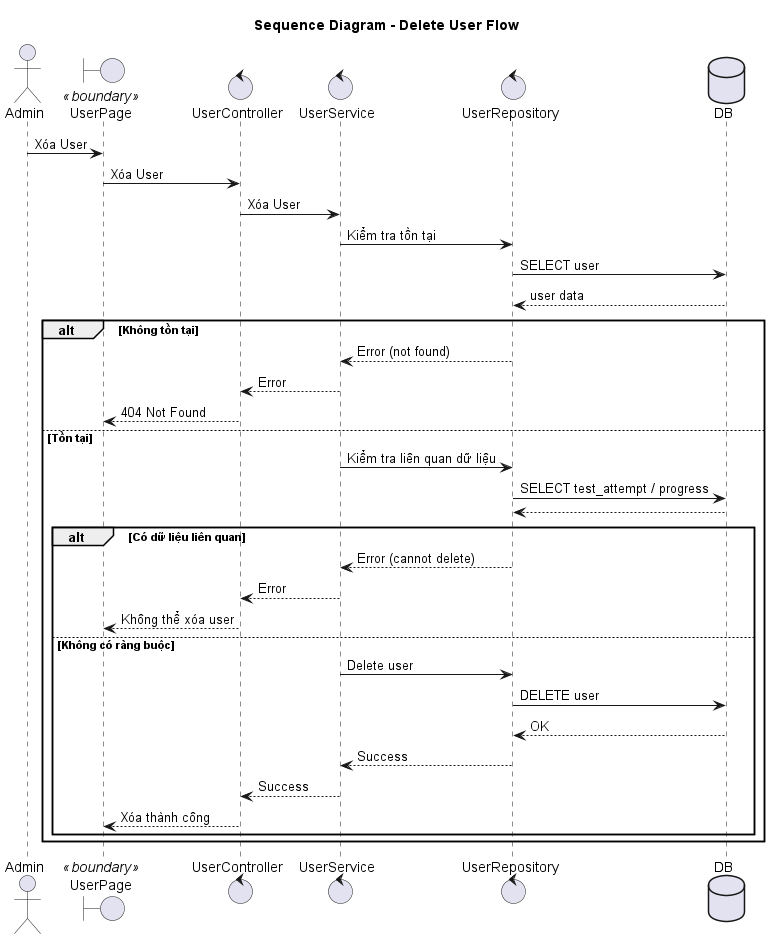

The diagram above was rendered by PlantUML. Its source (embedded in the PNG):
@startuml delete_user_sequence
title Sequence Diagram - Delete User Flow

actor Admin
boundary "UserPage" as UI <<boundary>>
control UserController
control UserService
control UserRepository
database DB

Admin -> UI: Xóa User
UI -> UserController: Xóa User

UserController -> UserService: Xóa User

UserService -> UserRepository: Kiểm tra tồn tại
UserRepository -> DB: SELECT user
DB --> UserRepository: user data

alt Không tồn tại
    UserRepository --> UserService: Error (not found)
    UserService --> UserController: Error
    UserController --> UI: 404 Not Found
else Tồn tại

    ' ===== Kiểm tra ràng buộc =====
    UserService -> UserRepository: Kiểm tra liên quan dữ liệu
    UserRepository -> DB: SELECT test_attempt / progress
    DB --> UserRepository

    alt Có dữ liệu liên quan
        UserRepository --> UserService: Error (cannot delete)
        UserService --> UserController: Error
        UserController --> UI: Không thể xóa user
    else Không có ràng buộc
        UserService -> UserRepository: Delete user
        UserRepository -> DB: DELETE user
        DB --> UserRepository: OK

        UserRepository --> UserService: Success
        UserService --> UserController: Success
        UserController --> UI: Xóa thành công
    end
end

@enduml